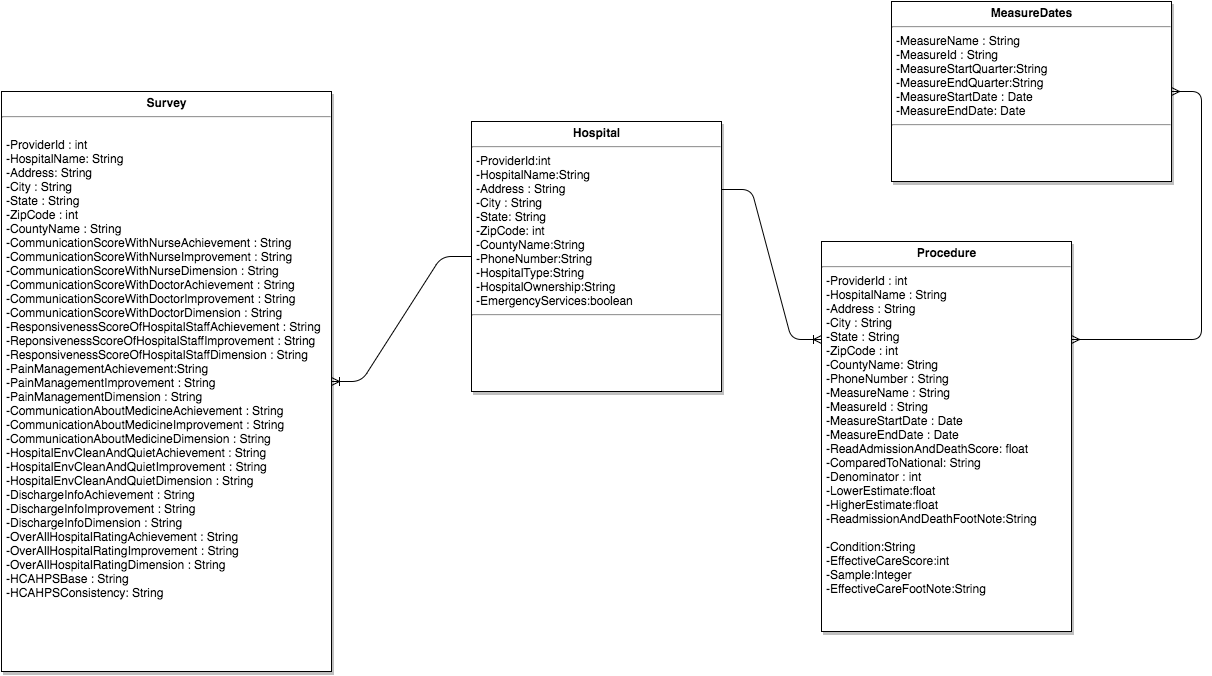

The diagram above was exported from draw.io. Its source (the exported page's mxGraphModel, read from the mxfile embedded in the PNG):
<mxGraphModel dx="2029" dy="528" grid="1" gridSize="10" guides="1" tooltips="1" connect="1" arrows="1" fold="1" page="1" pageScale="1.5" pageWidth="826" pageHeight="1169" background="#ffffff" math="0" shadow="0">
  <root>
    <mxCell id="0" style=";html=1;" />
    <mxCell id="1" style=";html=1;" parent="0" />
    <mxCell id="45" value="&lt;p style=&quot;margin: 0px ; margin-top: 4px ; text-align: center&quot;&gt;&lt;strong&gt;MeasureDates&lt;/strong&gt;&lt;/p&gt;&lt;hr&gt;&lt;p style=&quot;margin: 0px ; margin-left: 4px&quot;&gt;-MeasureName : String&lt;br&gt;-MeasureId : String&lt;/p&gt;&lt;p style=&quot;margin: 0px ; margin-left: 4px&quot;&gt;-MeasureStartQuarter:String&lt;/p&gt;&lt;p style=&quot;margin: 0px ; margin-left: 4px&quot;&gt;-MeasureEndQuarter:String&lt;/p&gt;&lt;p style=&quot;margin: 0px ; margin-left: 4px&quot;&gt;&lt;span&gt;-MeasureStartDate : Date&lt;/span&gt;&lt;br&gt;&lt;/p&gt;&lt;p style=&quot;margin: 0px ; margin-left: 4px&quot;&gt;-MeasureEndDate: Date&lt;/p&gt;&lt;hr&gt;&lt;p style=&quot;margin: 0px ; margin-left: 4px&quot;&gt;&lt;br&gt;&lt;/p&gt;" style="shadow=1;fillColor=#FFFFFF;gradientColor=none;verticalAlign=top;align=left;overflow=fill;fontSize=12;fontFamily=Helvetica;html=1" vertex="1" parent="1">
      <mxGeometry x="300" y="540" width="280" height="180" as="geometry" />
    </mxCell>
    <mxCell id="61" value="&lt;p style=&quot;margin: 0px ; margin-top: 4px ; text-align: center&quot;&gt;&lt;strong&gt;Hospital&lt;/strong&gt;&lt;/p&gt;&lt;hr&gt;&lt;p style=&quot;margin: 0px ; margin-left: 4px&quot;&gt;-ProviderId:int&lt;br&gt;-HospitalName:String&lt;br&gt;-Address : String&lt;br&gt;-City : String&lt;br&gt;-State: String&lt;/p&gt;&lt;p style=&quot;margin: 0px ; margin-left: 4px&quot;&gt;-ZipCode: int&lt;/p&gt;&lt;p style=&quot;margin: 0px ; margin-left: 4px&quot;&gt;-CountyName:String&lt;/p&gt;&lt;p style=&quot;margin: 0px ; margin-left: 4px&quot;&gt;-PhoneNumber:String&lt;/p&gt;&lt;p style=&quot;margin: 0px ; margin-left: 4px&quot;&gt;-HospitalType:String&lt;/p&gt;&lt;p style=&quot;margin: 0px ; margin-left: 4px&quot;&gt;-HospitalOwnership:String&lt;/p&gt;&lt;p style=&quot;margin: 0px ; margin-left: 4px&quot;&gt;-EmergencyServices:boolean&lt;/p&gt;&lt;hr&gt;&lt;p style=&quot;margin: 0px ; margin-left: 4px&quot;&gt;&lt;br&gt;&lt;/p&gt;" style="shadow=1;fillColor=#FFFFFF;gradientColor=none;verticalAlign=top;align=left;overflow=fill;fontSize=12;fontFamily=Helvetica;html=1" vertex="1" parent="1">
      <mxGeometry x="-120" y="660" width="250" height="270" as="geometry" />
    </mxCell>
    <mxCell id="32af18835c25a744-75" value="&lt;p style=&quot;margin: 0px ; margin-top: 4px ; text-align: center&quot;&gt;&lt;strong&gt;Procedure&lt;/strong&gt;&lt;/p&gt;&lt;hr&gt;&lt;p style=&quot;margin: 0px ; margin-left: 4px&quot;&gt;&lt;span style=&quot;line-height: 1.2&quot;&gt;-ProviderId : int&lt;/span&gt;&lt;/p&gt;&lt;p style=&quot;margin: 0px ; margin-left: 4px&quot;&gt;&lt;span style=&quot;line-height: 1.2&quot;&gt;-HospitalName : String&lt;/span&gt;&lt;/p&gt;&lt;p style=&quot;margin: 0px ; margin-left: 4px&quot;&gt;&lt;span style=&quot;line-height: 1.2&quot;&gt;-Address : String&lt;/span&gt;&lt;/p&gt;&lt;p style=&quot;margin: 0px ; margin-left: 4px&quot;&gt;&lt;span style=&quot;line-height: 1.2&quot;&gt;-City : String&lt;/span&gt;&lt;/p&gt;&lt;p style=&quot;margin: 0px ; margin-left: 4px&quot;&gt;&lt;span style=&quot;line-height: 1.2&quot;&gt;-State : String&lt;/span&gt;&lt;/p&gt;&lt;p style=&quot;margin: 0px ; margin-left: 4px&quot;&gt;&lt;span style=&quot;line-height: 1.2&quot;&gt;-ZipCode : int&lt;/span&gt;&lt;/p&gt;&lt;p style=&quot;margin: 0px ; margin-left: 4px&quot;&gt;&lt;span style=&quot;line-height: 1.2&quot;&gt;-CountyName: String&lt;/span&gt;&lt;/p&gt;&lt;p style=&quot;margin: 0px ; margin-left: 4px&quot;&gt;&lt;span style=&quot;line-height: 1.2&quot;&gt;-PhoneNumber : String&lt;/span&gt;&lt;/p&gt;&lt;p style=&quot;margin: 0px ; margin-left: 4px&quot;&gt;&lt;span style=&quot;line-height: 1.2&quot;&gt;-MeasureName : String&lt;/span&gt;&lt;/p&gt;&lt;p style=&quot;margin: 0px ; margin-left: 4px&quot;&gt;&lt;span style=&quot;line-height: 1.2&quot;&gt;-MeasureId : String&lt;/span&gt;&lt;/p&gt;&lt;p style=&quot;margin: 0px ; margin-left: 4px&quot;&gt;&lt;span style=&quot;line-height: 1.2&quot;&gt;-MeasureStartDate : Date&lt;/span&gt;&lt;/p&gt;&lt;p style=&quot;margin: 0px ; margin-left: 4px&quot;&gt;&lt;span style=&quot;line-height: 1.2&quot;&gt;-MeasureEndDate : Date&lt;/span&gt;&lt;/p&gt;&lt;p style=&quot;margin: 0px ; margin-left: 4px&quot;&gt;&lt;span style=&quot;line-height: 1.2&quot;&gt;-ReadAdmissionAndDeathScore: float&lt;/span&gt;&lt;/p&gt;&lt;p style=&quot;margin: 0px ; margin-left: 4px&quot;&gt;&lt;span style=&quot;line-height: 1.2&quot;&gt;-ComparedToNational: String&lt;/span&gt;&lt;/p&gt;&lt;p style=&quot;margin: 0px ; margin-left: 4px&quot;&gt;&lt;span style=&quot;line-height: 1.2&quot;&gt;-Denominator : int&lt;/span&gt;&lt;/p&gt;&lt;p style=&quot;margin: 0px ; margin-left: 4px&quot;&gt;&lt;span style=&quot;line-height: 1.2&quot;&gt;-LowerEstimate:float&lt;/span&gt;&lt;/p&gt;&lt;p style=&quot;margin: 0px ; margin-left: 4px&quot;&gt;&lt;span style=&quot;line-height: 1.2&quot;&gt;-HigherEstimate:float&lt;/span&gt;&lt;/p&gt;&lt;p style=&quot;margin: 0px ; margin-left: 4px&quot;&gt;&lt;span style=&quot;line-height: 1.2&quot;&gt;-ReadmissionAndDeathFootNote:String&lt;/span&gt;&lt;/p&gt;&lt;p style=&quot;margin: 0px ; margin-left: 4px&quot;&gt;&lt;span style=&quot;line-height: 1.2&quot;&gt;&lt;br&gt;&lt;/span&gt;&lt;/p&gt;&lt;p style=&quot;margin: 0px ; margin-left: 4px&quot;&gt;&lt;span style=&quot;line-height: 1.2&quot;&gt;-Condition:String&lt;/span&gt;&lt;/p&gt;&lt;p style=&quot;margin: 0px ; margin-left: 4px&quot;&gt;&lt;span style=&quot;line-height: 1.2&quot;&gt;-EffectiveCareScore:int&lt;/span&gt;&lt;/p&gt;&lt;p style=&quot;margin: 0px ; margin-left: 4px&quot;&gt;&lt;span style=&quot;line-height: 1.2&quot;&gt;-Sample:Integer&lt;/span&gt;&lt;/p&gt;&lt;p style=&quot;margin: 0px ; margin-left: 4px&quot;&gt;&lt;span style=&quot;line-height: 1.2&quot;&gt;-EffectiveCareFootNote:String&lt;/span&gt;&lt;/p&gt;" style="shadow=1;fillColor=#FFFFFF;gradientColor=none;verticalAlign=top;align=left;overflow=fill;fontSize=12;fontFamily=Helvetica;html=1" vertex="1" parent="1">
      <mxGeometry x="230" y="780" width="250" height="390" as="geometry" />
    </mxCell>
    <mxCell id="32af18835c25a744-76" value="&lt;font style=&quot;line-height: 120%&quot;&gt;&lt;p style=&quot;margin: 0px ; margin-top: 4px ; text-align: center&quot;&gt;&lt;strong&gt;Survey&lt;/strong&gt;&lt;/p&gt;&lt;hr&gt;&lt;p style=&quot;margin: 0px ; margin-left: 4px&quot;&gt;&lt;br&gt;&lt;/p&gt;&lt;p style=&quot;margin: 0px ; margin-left: 4px&quot;&gt;-ProviderId : int&lt;/p&gt;&lt;p style=&quot;margin: 0px ; margin-left: 4px&quot;&gt;-HospitalName: String&lt;/p&gt;&lt;p style=&quot;margin: 0px ; margin-left: 4px&quot;&gt;-Address: String&lt;/p&gt;&lt;p style=&quot;margin: 0px ; margin-left: 4px&quot;&gt;-City : String&lt;/p&gt;&lt;p style=&quot;margin: 0px ; margin-left: 4px&quot;&gt;-State : String&lt;/p&gt;&lt;p style=&quot;margin: 0px ; margin-left: 4px&quot;&gt;-ZipCode : int&lt;/p&gt;&lt;p style=&quot;margin: 0px ; margin-left: 4px&quot;&gt;-CountyName : String&lt;/p&gt;&lt;p style=&quot;margin: 0px ; margin-left: 4px&quot;&gt;-CommunicationScoreWithNurseAchievement : String&lt;/p&gt;&lt;p style=&quot;margin: 0px ; margin-left: 4px&quot;&gt;-&lt;span&gt;Communication&lt;/span&gt;&lt;span&gt;ScoreWithNurseImprovement : String&lt;/span&gt;&lt;/p&gt;&lt;p style=&quot;margin: 0px ; margin-left: 4px&quot;&gt;&lt;span style=&quot;line-height: 120%&quot;&gt;-&lt;/span&gt;&lt;span style=&quot;line-height: 120%&quot;&gt;Communication&lt;/span&gt;&lt;span style=&quot;line-height: 120%&quot;&gt;ScoreWithNurseDimension : String&lt;/span&gt;&lt;/p&gt;&lt;p style=&quot;margin: 0px ; margin-left: 4px&quot;&gt;&lt;span style=&quot;line-height: 120%&quot;&gt;-&lt;/span&gt;&lt;span style=&quot;line-height: 120%&quot;&gt;Communication&lt;/span&gt;&lt;span style=&quot;line-height: 120%&quot;&gt;ScoreWithDoctorAchievement : String&lt;/span&gt;&lt;/p&gt;&lt;p style=&quot;margin: 0px ; margin-left: 4px&quot;&gt;&lt;span style=&quot;line-height: 120%&quot;&gt;-&lt;/span&gt;&lt;span style=&quot;line-height: 120%&quot;&gt;Communication&lt;/span&gt;&lt;span style=&quot;line-height: 120%&quot;&gt;ScoreWithDoctorImprovement : String&lt;/span&gt;&lt;/p&gt;&lt;p style=&quot;margin: 0px ; margin-left: 4px&quot;&gt;&lt;span style=&quot;line-height: 120%&quot;&gt;-&lt;/span&gt;&lt;span style=&quot;line-height: 120%&quot;&gt;Communication&lt;/span&gt;&lt;span style=&quot;line-height: 120%&quot;&gt;ScoreWithDoctorDimension : String&lt;/span&gt;&lt;/p&gt;&lt;p style=&quot;margin: 0px ; margin-left: 4px&quot;&gt;&lt;span style=&quot;line-height: 120%&quot;&gt;-ResponsivenessScoreOfHospitalStaffAchievement : String&lt;/span&gt;&lt;/p&gt;&lt;p style=&quot;margin: 0px ; margin-left: 4px&quot;&gt;&lt;span style=&quot;line-height: 120%&quot;&gt;-ReponsivenessScoreOfHospitalStaffImprovement : String&lt;/span&gt;&lt;/p&gt;&lt;p style=&quot;margin: 0px ; margin-left: 4px&quot;&gt;&lt;span style=&quot;line-height: 120%&quot;&gt;-ResponsivenessScoreOfHospitalStaffDimension : String&lt;/span&gt;&lt;/p&gt;&lt;p style=&quot;margin: 0px ; margin-left: 4px&quot;&gt;&lt;span style=&quot;line-height: 120%&quot;&gt;-PainManagementAchievement:String&lt;/span&gt;&lt;/p&gt;&lt;p style=&quot;margin: 0px ; margin-left: 4px&quot;&gt;&lt;span style=&quot;line-height: 120%&quot;&gt;-PainManagementImprovement : String&lt;/span&gt;&lt;/p&gt;&lt;p style=&quot;margin: 0px ; margin-left: 4px&quot;&gt;&lt;span style=&quot;line-height: 120%&quot;&gt;-PainManagementDimension : String&lt;/span&gt;&lt;/p&gt;&lt;p style=&quot;margin: 0px ; margin-left: 4px&quot;&gt;&lt;span style=&quot;line-height: 120%&quot;&gt;-CommunicationAboutMedicineAchievement : String&lt;/span&gt;&lt;/p&gt;&lt;p style=&quot;margin: 0px ; margin-left: 4px&quot;&gt;&lt;span style=&quot;line-height: 120%&quot;&gt;-CommunicationAboutMedicineImprovement : String&lt;/span&gt;&lt;/p&gt;&lt;p style=&quot;margin: 0px ; margin-left: 4px&quot;&gt;&lt;span style=&quot;line-height: 120%&quot;&gt;-CommunicationAboutMedicineDimension : String&lt;/span&gt;&lt;/p&gt;&lt;p style=&quot;margin: 0px ; margin-left: 4px&quot;&gt;&lt;span style=&quot;line-height: 120%&quot;&gt;-HospitalEnvCleanAndQuietAchievement : String&lt;/span&gt;&lt;/p&gt;&lt;p style=&quot;margin: 0px ; margin-left: 4px&quot;&gt;&lt;span style=&quot;line-height: 120%&quot;&gt;-HospitalEnvCleanAndQuietImprovement : String&lt;/span&gt;&lt;/p&gt;&lt;p style=&quot;margin: 0px ; margin-left: 4px&quot;&gt;&lt;span style=&quot;line-height: 120%&quot;&gt;-HospitalEnvCleanAndQuietDimension : String&lt;/span&gt;&lt;/p&gt;&lt;p style=&quot;margin: 0px ; margin-left: 4px&quot;&gt;&lt;span style=&quot;line-height: 120%&quot;&gt;-DischargeInfoAchievement : String&lt;/span&gt;&lt;/p&gt;&lt;p style=&quot;margin: 0px ; margin-left: 4px&quot;&gt;&lt;span style=&quot;line-height: 120%&quot;&gt;-DischargeInfoImprovement : String&lt;/span&gt;&lt;/p&gt;&lt;p style=&quot;margin: 0px ; margin-left: 4px&quot;&gt;&lt;span style=&quot;line-height: 120%&quot;&gt;-DischargeInfoDimension : String&lt;/span&gt;&lt;/p&gt;&lt;p style=&quot;margin: 0px ; margin-left: 4px&quot;&gt;&lt;span style=&quot;line-height: 120%&quot;&gt;-OverAllHospitalRatingAchievement : String&lt;/span&gt;&lt;/p&gt;&lt;p style=&quot;margin: 0px ; margin-left: 4px&quot;&gt;&lt;span style=&quot;line-height: 120%&quot;&gt;-OverAllHospitalRatingImprovement : String&lt;/span&gt;&lt;/p&gt;&lt;p style=&quot;margin: 0px ; margin-left: 4px&quot;&gt;&lt;span style=&quot;line-height: 120%&quot;&gt;-OverAllHospitalRatingDimension : String&lt;/span&gt;&lt;/p&gt;&lt;p style=&quot;margin: 0px ; margin-left: 4px&quot;&gt;&lt;span style=&quot;line-height: 120%&quot;&gt;-HCAHPSBase : String&lt;/span&gt;&lt;/p&gt;&lt;p style=&quot;margin: 0px ; margin-left: 4px&quot;&gt;&lt;span style=&quot;line-height: 120%&quot;&gt;-HCAHPSConsistency: String&lt;/span&gt;&lt;/p&gt;&lt;/font&gt;" style="shadow=1;fillColor=#FFFFFF;gradientColor=none;verticalAlign=top;align=left;overflow=fill;fontSize=12;fontFamily=Helvetica;html=1" vertex="1" parent="1">
      <mxGeometry x="-590" y="630" width="330" height="580" as="geometry" />
    </mxCell>
    <mxCell id="32af18835c25a744-80" value="" style="edgeStyle=entityRelationEdgeStyle;html=1;endArrow=ERoneToMany;" edge="1" parent="1" source="61" target="32af18835c25a744-76">
      <mxGeometry width="100" height="100" relative="1" as="geometry">
        <mxPoint x="-170" y="1020" as="sourcePoint" />
        <mxPoint x="-70" y="920" as="targetPoint" />
      </mxGeometry>
    </mxCell>
    <mxCell id="32af18835c25a744-83" value="" style="edgeStyle=entityRelationEdgeStyle;html=1;endArrow=ERoneToMany;entryX=0;entryY=0.25;exitX=1;exitY=0.25;" edge="1" parent="1" source="61" target="32af18835c25a744-75">
      <mxGeometry width="100" height="100" relative="1" as="geometry">
        <mxPoint x="540" y="710" as="sourcePoint" />
        <mxPoint x="640" y="610" as="targetPoint" />
      </mxGeometry>
    </mxCell>
    <mxCell id="32af18835c25a744-85" value="" style="edgeStyle=entityRelationEdgeStyle;html=1;endArrow=ERmany;startArrow=ERmany;exitX=1;exitY=0.25;" edge="1" parent="1" source="32af18835c25a744-75" target="45">
      <mxGeometry width="100" height="100" relative="1" as="geometry">
        <mxPoint x="940" y="300" as="sourcePoint" />
        <mxPoint x="750" y="320" as="targetPoint" />
      </mxGeometry>
    </mxCell>
  </root>
</mxGraphModel>